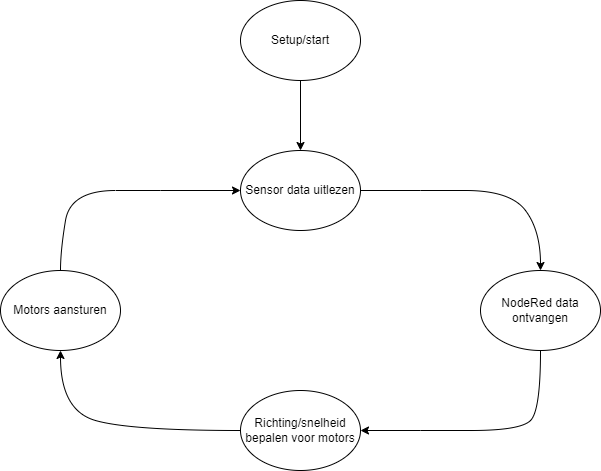

The diagram above was exported from draw.io. Its source (the exported page's mxGraphModel, read from the mxfile embedded in the PNG):
<mxGraphModel dx="1278" dy="1647" grid="1" gridSize="10" guides="1" tooltips="1" connect="1" arrows="1" fold="1" page="1" pageScale="1" pageWidth="850" pageHeight="1100" math="0" shadow="0">
  <root>
    <mxCell id="0" />
    <mxCell id="1" parent="0" />
    <mxCell id="AQf4AegkOgj2w2imFIFx-1" value="Sensor data uitlezen" style="ellipse;whiteSpace=wrap;html=1;" vertex="1" parent="1">
      <mxGeometry x="380" y="120" width="120" height="80" as="geometry" />
    </mxCell>
    <mxCell id="AQf4AegkOgj2w2imFIFx-7" value="" style="curved=1;endArrow=classic;html=1;rounded=0;exitX=0.5;exitY=1;exitDx=0;exitDy=0;entryX=1;entryY=0.5;entryDx=0;entryDy=0;" edge="1" parent="1" source="AQf4AegkOgj2w2imFIFx-4" target="AQf4AegkOgj2w2imFIFx-5">
      <mxGeometry width="50" height="50" relative="1" as="geometry">
        <mxPoint x="620" y="390" as="sourcePoint" />
        <mxPoint x="800" y="470" as="targetPoint" />
        <Array as="points">
          <mxPoint x="680" y="380" />
          <mxPoint x="660" y="400" />
          <mxPoint x="560" y="400" />
        </Array>
      </mxGeometry>
    </mxCell>
    <mxCell id="AQf4AegkOgj2w2imFIFx-3" value="Motors aansturen" style="ellipse;whiteSpace=wrap;html=1;" vertex="1" parent="1">
      <mxGeometry x="140" y="240" width="120" height="80" as="geometry" />
    </mxCell>
    <mxCell id="AQf4AegkOgj2w2imFIFx-4" value="NodeRed data ontvangen" style="ellipse;whiteSpace=wrap;html=1;" vertex="1" parent="1">
      <mxGeometry x="620" y="240" width="120" height="80" as="geometry" />
    </mxCell>
    <mxCell id="AQf4AegkOgj2w2imFIFx-5" value="Richting/snelheid bepalen voor motors" style="ellipse;whiteSpace=wrap;html=1;" vertex="1" parent="1">
      <mxGeometry x="380" y="360" width="120" height="80" as="geometry" />
    </mxCell>
    <mxCell id="AQf4AegkOgj2w2imFIFx-6" value="" style="curved=1;endArrow=classic;html=1;rounded=0;exitX=1;exitY=0.5;exitDx=0;exitDy=0;entryX=0.5;entryY=0;entryDx=0;entryDy=0;" edge="1" parent="1" source="AQf4AegkOgj2w2imFIFx-1" target="AQf4AegkOgj2w2imFIFx-4">
      <mxGeometry width="50" height="50" relative="1" as="geometry">
        <mxPoint x="510" y="330" as="sourcePoint" />
        <mxPoint x="560" y="280" as="targetPoint" />
        <Array as="points">
          <mxPoint x="560" y="160" />
          <mxPoint x="650" y="160" />
          <mxPoint x="680" y="200" />
        </Array>
      </mxGeometry>
    </mxCell>
    <mxCell id="AQf4AegkOgj2w2imFIFx-8" value="" style="curved=1;endArrow=classic;html=1;rounded=0;exitX=0;exitY=0.5;exitDx=0;exitDy=0;entryX=0.5;entryY=1;entryDx=0;entryDy=0;" edge="1" parent="1" source="AQf4AegkOgj2w2imFIFx-5" target="AQf4AegkOgj2w2imFIFx-3">
      <mxGeometry width="50" height="50" relative="1" as="geometry">
        <mxPoint x="140" y="380" as="sourcePoint" />
        <mxPoint x="320" y="460" as="targetPoint" />
        <Array as="points">
          <mxPoint x="270" y="400" />
          <mxPoint x="200" y="380" />
        </Array>
      </mxGeometry>
    </mxCell>
    <mxCell id="AQf4AegkOgj2w2imFIFx-9" value="" style="curved=1;endArrow=classic;html=1;rounded=0;entryX=0;entryY=0.5;entryDx=0;entryDy=0;exitX=0.5;exitY=0;exitDx=0;exitDy=0;" edge="1" parent="1" source="AQf4AegkOgj2w2imFIFx-3" target="AQf4AegkOgj2w2imFIFx-1">
      <mxGeometry width="50" height="50" relative="1" as="geometry">
        <mxPoint x="440" y="340" as="sourcePoint" />
        <mxPoint x="490" y="290" as="targetPoint" />
        <Array as="points">
          <mxPoint x="200" y="220" />
          <mxPoint x="210" y="160" />
          <mxPoint x="300" y="160" />
        </Array>
      </mxGeometry>
    </mxCell>
    <mxCell id="AQf4AegkOgj2w2imFIFx-11" value="" style="edgeStyle=orthogonalEdgeStyle;rounded=0;orthogonalLoop=1;jettySize=auto;html=1;" edge="1" parent="1" source="AQf4AegkOgj2w2imFIFx-10" target="AQf4AegkOgj2w2imFIFx-1">
      <mxGeometry relative="1" as="geometry" />
    </mxCell>
    <mxCell id="AQf4AegkOgj2w2imFIFx-10" value="Setup/start" style="ellipse;whiteSpace=wrap;html=1;" vertex="1" parent="1">
      <mxGeometry x="380" y="-30" width="120" height="80" as="geometry" />
    </mxCell>
  </root>
</mxGraphModel>